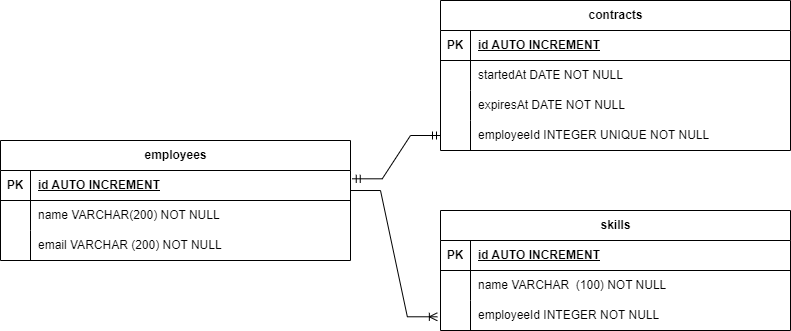

The diagram above was exported from draw.io. Its source (the exported page's mxGraphModel, read from the mxfile embedded in the PNG):
<mxGraphModel dx="1434" dy="790" grid="1" gridSize="10" guides="1" tooltips="1" connect="1" arrows="1" fold="1" page="1" pageScale="1" pageWidth="850" pageHeight="1100" math="0" shadow="0" extFonts="Permanent Marker^https://fonts.googleapis.com/css?family=Permanent+Marker">
  <root>
    <mxCell id="0" />
    <mxCell id="1" parent="0" />
    <mxCell id="A_m8zzAnBxYHfLMZujrF-15" value="contracts" style="shape=table;startSize=30;container=1;collapsible=1;childLayout=tableLayout;fixedRows=1;rowLines=0;fontStyle=1;align=center;resizeLast=1;html=1;" vertex="1" parent="1">
      <mxGeometry x="480" y="140" width="350" height="150" as="geometry" />
    </mxCell>
    <mxCell id="A_m8zzAnBxYHfLMZujrF-16" value="" style="shape=tableRow;horizontal=0;startSize=0;swimlaneHead=0;swimlaneBody=0;fillColor=none;collapsible=0;dropTarget=0;points=[[0,0.5],[1,0.5]];portConstraint=eastwest;top=0;left=0;right=0;bottom=1;" vertex="1" parent="A_m8zzAnBxYHfLMZujrF-15">
      <mxGeometry y="30" width="350" height="30" as="geometry" />
    </mxCell>
    <mxCell id="A_m8zzAnBxYHfLMZujrF-17" value="PK" style="shape=partialRectangle;connectable=0;fillColor=none;top=0;left=0;bottom=0;right=0;fontStyle=1;overflow=hidden;whiteSpace=wrap;html=1;" vertex="1" parent="A_m8zzAnBxYHfLMZujrF-16">
      <mxGeometry width="30" height="30" as="geometry">
        <mxRectangle width="30" height="30" as="alternateBounds" />
      </mxGeometry>
    </mxCell>
    <mxCell id="A_m8zzAnBxYHfLMZujrF-18" value="id AUTO INCREMENT" style="shape=partialRectangle;connectable=0;fillColor=none;top=0;left=0;bottom=0;right=0;align=left;spacingLeft=6;fontStyle=5;overflow=hidden;whiteSpace=wrap;html=1;" vertex="1" parent="A_m8zzAnBxYHfLMZujrF-16">
      <mxGeometry x="30" width="320" height="30" as="geometry">
        <mxRectangle width="320" height="30" as="alternateBounds" />
      </mxGeometry>
    </mxCell>
    <mxCell id="A_m8zzAnBxYHfLMZujrF-19" value="" style="shape=tableRow;horizontal=0;startSize=0;swimlaneHead=0;swimlaneBody=0;fillColor=none;collapsible=0;dropTarget=0;points=[[0,0.5],[1,0.5]];portConstraint=eastwest;top=0;left=0;right=0;bottom=0;" vertex="1" parent="A_m8zzAnBxYHfLMZujrF-15">
      <mxGeometry y="60" width="350" height="30" as="geometry" />
    </mxCell>
    <mxCell id="A_m8zzAnBxYHfLMZujrF-20" value="" style="shape=partialRectangle;connectable=0;fillColor=none;top=0;left=0;bottom=0;right=0;editable=1;overflow=hidden;whiteSpace=wrap;html=1;" vertex="1" parent="A_m8zzAnBxYHfLMZujrF-19">
      <mxGeometry width="30" height="30" as="geometry">
        <mxRectangle width="30" height="30" as="alternateBounds" />
      </mxGeometry>
    </mxCell>
    <mxCell id="A_m8zzAnBxYHfLMZujrF-21" value="startedAt DATE NOT NULL" style="shape=partialRectangle;connectable=0;fillColor=none;top=0;left=0;bottom=0;right=0;align=left;spacingLeft=6;overflow=hidden;whiteSpace=wrap;html=1;" vertex="1" parent="A_m8zzAnBxYHfLMZujrF-19">
      <mxGeometry x="30" width="320" height="30" as="geometry">
        <mxRectangle width="320" height="30" as="alternateBounds" />
      </mxGeometry>
    </mxCell>
    <mxCell id="A_m8zzAnBxYHfLMZujrF-22" value="" style="shape=tableRow;horizontal=0;startSize=0;swimlaneHead=0;swimlaneBody=0;fillColor=none;collapsible=0;dropTarget=0;points=[[0,0.5],[1,0.5]];portConstraint=eastwest;top=0;left=0;right=0;bottom=0;" vertex="1" parent="A_m8zzAnBxYHfLMZujrF-15">
      <mxGeometry y="90" width="350" height="30" as="geometry" />
    </mxCell>
    <mxCell id="A_m8zzAnBxYHfLMZujrF-23" value="" style="shape=partialRectangle;connectable=0;fillColor=none;top=0;left=0;bottom=0;right=0;editable=1;overflow=hidden;whiteSpace=wrap;html=1;" vertex="1" parent="A_m8zzAnBxYHfLMZujrF-22">
      <mxGeometry width="30" height="30" as="geometry">
        <mxRectangle width="30" height="30" as="alternateBounds" />
      </mxGeometry>
    </mxCell>
    <mxCell id="A_m8zzAnBxYHfLMZujrF-24" value="expiresAt DATE NOT NULL" style="shape=partialRectangle;connectable=0;fillColor=none;top=0;left=0;bottom=0;right=0;align=left;spacingLeft=6;overflow=hidden;whiteSpace=wrap;html=1;" vertex="1" parent="A_m8zzAnBxYHfLMZujrF-22">
      <mxGeometry x="30" width="320" height="30" as="geometry">
        <mxRectangle width="320" height="30" as="alternateBounds" />
      </mxGeometry>
    </mxCell>
    <mxCell id="A_m8zzAnBxYHfLMZujrF-25" value="" style="shape=tableRow;horizontal=0;startSize=0;swimlaneHead=0;swimlaneBody=0;fillColor=none;collapsible=0;dropTarget=0;points=[[0,0.5],[1,0.5]];portConstraint=eastwest;top=0;left=0;right=0;bottom=0;" vertex="1" parent="A_m8zzAnBxYHfLMZujrF-15">
      <mxGeometry y="120" width="350" height="30" as="geometry" />
    </mxCell>
    <mxCell id="A_m8zzAnBxYHfLMZujrF-26" value="" style="shape=partialRectangle;connectable=0;fillColor=none;top=0;left=0;bottom=0;right=0;editable=1;overflow=hidden;whiteSpace=wrap;html=1;" vertex="1" parent="A_m8zzAnBxYHfLMZujrF-25">
      <mxGeometry width="30" height="30" as="geometry">
        <mxRectangle width="30" height="30" as="alternateBounds" />
      </mxGeometry>
    </mxCell>
    <mxCell id="A_m8zzAnBxYHfLMZujrF-27" value="employeeId INTEGER UNIQUE NOT NULL" style="shape=partialRectangle;connectable=0;fillColor=none;top=0;left=0;bottom=0;right=0;align=left;spacingLeft=6;overflow=hidden;whiteSpace=wrap;html=1;" vertex="1" parent="A_m8zzAnBxYHfLMZujrF-25">
      <mxGeometry x="30" width="320" height="30" as="geometry">
        <mxRectangle width="320" height="30" as="alternateBounds" />
      </mxGeometry>
    </mxCell>
    <mxCell id="A_m8zzAnBxYHfLMZujrF-29" value="" style="edgeStyle=entityRelationEdgeStyle;fontSize=12;html=1;endArrow=ERmandOne;startArrow=ERmandOne;rounded=0;entryX=0;entryY=0.5;entryDx=0;entryDy=0;exitX=1.005;exitY=0.277;exitDx=0;exitDy=0;exitPerimeter=0;" edge="1" parent="1" source="A_m8zzAnBxYHfLMZujrF-3" target="A_m8zzAnBxYHfLMZujrF-25">
      <mxGeometry width="100" height="100" relative="1" as="geometry">
        <mxPoint x="460" y="250" as="sourcePoint" />
        <mxPoint x="560" y="150" as="targetPoint" />
        <Array as="points">
          <mxPoint x="420" y="190" />
        </Array>
      </mxGeometry>
    </mxCell>
    <mxCell id="A_m8zzAnBxYHfLMZujrF-43" value="skills" style="shape=table;startSize=30;container=1;collapsible=1;childLayout=tableLayout;fixedRows=1;rowLines=0;fontStyle=1;align=center;resizeLast=1;html=1;" vertex="1" parent="1">
      <mxGeometry x="480" y="350" width="350" height="120" as="geometry" />
    </mxCell>
    <mxCell id="A_m8zzAnBxYHfLMZujrF-44" value="" style="shape=tableRow;horizontal=0;startSize=0;swimlaneHead=0;swimlaneBody=0;fillColor=none;collapsible=0;dropTarget=0;points=[[0,0.5],[1,0.5]];portConstraint=eastwest;top=0;left=0;right=0;bottom=1;" vertex="1" parent="A_m8zzAnBxYHfLMZujrF-43">
      <mxGeometry y="30" width="350" height="30" as="geometry" />
    </mxCell>
    <mxCell id="A_m8zzAnBxYHfLMZujrF-45" value="PK" style="shape=partialRectangle;connectable=0;fillColor=none;top=0;left=0;bottom=0;right=0;fontStyle=1;overflow=hidden;whiteSpace=wrap;html=1;" vertex="1" parent="A_m8zzAnBxYHfLMZujrF-44">
      <mxGeometry width="30" height="30" as="geometry">
        <mxRectangle width="30" height="30" as="alternateBounds" />
      </mxGeometry>
    </mxCell>
    <mxCell id="A_m8zzAnBxYHfLMZujrF-46" value="id AUTO INCREMENT" style="shape=partialRectangle;connectable=0;fillColor=none;top=0;left=0;bottom=0;right=0;align=left;spacingLeft=6;fontStyle=5;overflow=hidden;whiteSpace=wrap;html=1;" vertex="1" parent="A_m8zzAnBxYHfLMZujrF-44">
      <mxGeometry x="30" width="320" height="30" as="geometry">
        <mxRectangle width="320" height="30" as="alternateBounds" />
      </mxGeometry>
    </mxCell>
    <mxCell id="A_m8zzAnBxYHfLMZujrF-47" value="" style="shape=tableRow;horizontal=0;startSize=0;swimlaneHead=0;swimlaneBody=0;fillColor=none;collapsible=0;dropTarget=0;points=[[0,0.5],[1,0.5]];portConstraint=eastwest;top=0;left=0;right=0;bottom=0;" vertex="1" parent="A_m8zzAnBxYHfLMZujrF-43">
      <mxGeometry y="60" width="350" height="30" as="geometry" />
    </mxCell>
    <mxCell id="A_m8zzAnBxYHfLMZujrF-48" value="" style="shape=partialRectangle;connectable=0;fillColor=none;top=0;left=0;bottom=0;right=0;editable=1;overflow=hidden;whiteSpace=wrap;html=1;" vertex="1" parent="A_m8zzAnBxYHfLMZujrF-47">
      <mxGeometry width="30" height="30" as="geometry">
        <mxRectangle width="30" height="30" as="alternateBounds" />
      </mxGeometry>
    </mxCell>
    <mxCell id="A_m8zzAnBxYHfLMZujrF-49" value="name VARCHAR&amp;nbsp; (100) NOT NULL" style="shape=partialRectangle;connectable=0;fillColor=none;top=0;left=0;bottom=0;right=0;align=left;spacingLeft=6;overflow=hidden;whiteSpace=wrap;html=1;" vertex="1" parent="A_m8zzAnBxYHfLMZujrF-47">
      <mxGeometry x="30" width="320" height="30" as="geometry">
        <mxRectangle width="320" height="30" as="alternateBounds" />
      </mxGeometry>
    </mxCell>
    <mxCell id="A_m8zzAnBxYHfLMZujrF-56" value="" style="shape=tableRow;horizontal=0;startSize=0;swimlaneHead=0;swimlaneBody=0;fillColor=none;collapsible=0;dropTarget=0;points=[[0,0.5],[1,0.5]];portConstraint=eastwest;top=0;left=0;right=0;bottom=0;" vertex="1" parent="A_m8zzAnBxYHfLMZujrF-43">
      <mxGeometry y="90" width="350" height="30" as="geometry" />
    </mxCell>
    <mxCell id="A_m8zzAnBxYHfLMZujrF-57" value="" style="shape=partialRectangle;connectable=0;fillColor=none;top=0;left=0;bottom=0;right=0;editable=1;overflow=hidden;whiteSpace=wrap;html=1;" vertex="1" parent="A_m8zzAnBxYHfLMZujrF-56">
      <mxGeometry width="30" height="30" as="geometry">
        <mxRectangle width="30" height="30" as="alternateBounds" />
      </mxGeometry>
    </mxCell>
    <mxCell id="A_m8zzAnBxYHfLMZujrF-58" value="employeeId INTEGER NOT NULL" style="shape=partialRectangle;connectable=0;fillColor=none;top=0;left=0;bottom=0;right=0;align=left;spacingLeft=6;overflow=hidden;whiteSpace=wrap;html=1;" vertex="1" parent="A_m8zzAnBxYHfLMZujrF-56">
      <mxGeometry x="30" width="320" height="30" as="geometry">
        <mxRectangle width="320" height="30" as="alternateBounds" />
      </mxGeometry>
    </mxCell>
    <mxCell id="A_m8zzAnBxYHfLMZujrF-59" value="" style="edgeStyle=entityRelationEdgeStyle;fontSize=12;html=1;endArrow=ERoneToMany;rounded=0;exitX=1;exitY=0.667;exitDx=0;exitDy=0;exitPerimeter=0;entryX=-0.009;entryY=0.543;entryDx=0;entryDy=0;entryPerimeter=0;" edge="1" parent="1" source="A_m8zzAnBxYHfLMZujrF-3" target="A_m8zzAnBxYHfLMZujrF-56">
      <mxGeometry width="100" height="100" relative="1" as="geometry">
        <mxPoint x="460" y="350" as="sourcePoint" />
        <mxPoint x="560" y="250" as="targetPoint" />
      </mxGeometry>
    </mxCell>
    <mxCell id="A_m8zzAnBxYHfLMZujrF-2" value="employees" style="shape=table;startSize=30;container=1;collapsible=1;childLayout=tableLayout;fixedRows=1;rowLines=0;fontStyle=1;align=center;resizeLast=1;html=1;" vertex="1" parent="1">
      <mxGeometry x="40" y="280" width="350" height="120" as="geometry" />
    </mxCell>
    <mxCell id="A_m8zzAnBxYHfLMZujrF-3" value="" style="shape=tableRow;horizontal=0;startSize=0;swimlaneHead=0;swimlaneBody=0;fillColor=none;collapsible=0;dropTarget=0;points=[[0,0.5],[1,0.5]];portConstraint=eastwest;top=0;left=0;right=0;bottom=1;" vertex="1" parent="A_m8zzAnBxYHfLMZujrF-2">
      <mxGeometry y="30" width="350" height="30" as="geometry" />
    </mxCell>
    <mxCell id="A_m8zzAnBxYHfLMZujrF-4" value="PK" style="shape=partialRectangle;connectable=0;fillColor=none;top=0;left=0;bottom=0;right=0;fontStyle=1;overflow=hidden;whiteSpace=wrap;html=1;" vertex="1" parent="A_m8zzAnBxYHfLMZujrF-3">
      <mxGeometry width="30" height="30" as="geometry">
        <mxRectangle width="30" height="30" as="alternateBounds" />
      </mxGeometry>
    </mxCell>
    <mxCell id="A_m8zzAnBxYHfLMZujrF-5" value="id AUTO INCREMENT" style="shape=partialRectangle;connectable=0;fillColor=none;top=0;left=0;bottom=0;right=0;align=left;spacingLeft=6;fontStyle=5;overflow=hidden;whiteSpace=wrap;html=1;" vertex="1" parent="A_m8zzAnBxYHfLMZujrF-3">
      <mxGeometry x="30" width="320" height="30" as="geometry">
        <mxRectangle width="320" height="30" as="alternateBounds" />
      </mxGeometry>
    </mxCell>
    <mxCell id="A_m8zzAnBxYHfLMZujrF-6" value="" style="shape=tableRow;horizontal=0;startSize=0;swimlaneHead=0;swimlaneBody=0;fillColor=none;collapsible=0;dropTarget=0;points=[[0,0.5],[1,0.5]];portConstraint=eastwest;top=0;left=0;right=0;bottom=0;" vertex="1" parent="A_m8zzAnBxYHfLMZujrF-2">
      <mxGeometry y="60" width="350" height="30" as="geometry" />
    </mxCell>
    <mxCell id="A_m8zzAnBxYHfLMZujrF-7" value="" style="shape=partialRectangle;connectable=0;fillColor=none;top=0;left=0;bottom=0;right=0;editable=1;overflow=hidden;whiteSpace=wrap;html=1;" vertex="1" parent="A_m8zzAnBxYHfLMZujrF-6">
      <mxGeometry width="30" height="30" as="geometry">
        <mxRectangle width="30" height="30" as="alternateBounds" />
      </mxGeometry>
    </mxCell>
    <mxCell id="A_m8zzAnBxYHfLMZujrF-8" value="name VARCHAR(200) NOT NULL" style="shape=partialRectangle;connectable=0;fillColor=none;top=0;left=0;bottom=0;right=0;align=left;spacingLeft=6;overflow=hidden;whiteSpace=wrap;html=1;" vertex="1" parent="A_m8zzAnBxYHfLMZujrF-6">
      <mxGeometry x="30" width="320" height="30" as="geometry">
        <mxRectangle width="320" height="30" as="alternateBounds" />
      </mxGeometry>
    </mxCell>
    <mxCell id="A_m8zzAnBxYHfLMZujrF-9" value="" style="shape=tableRow;horizontal=0;startSize=0;swimlaneHead=0;swimlaneBody=0;fillColor=none;collapsible=0;dropTarget=0;points=[[0,0.5],[1,0.5]];portConstraint=eastwest;top=0;left=0;right=0;bottom=0;" vertex="1" parent="A_m8zzAnBxYHfLMZujrF-2">
      <mxGeometry y="90" width="350" height="30" as="geometry" />
    </mxCell>
    <mxCell id="A_m8zzAnBxYHfLMZujrF-10" value="" style="shape=partialRectangle;connectable=0;fillColor=none;top=0;left=0;bottom=0;right=0;editable=1;overflow=hidden;whiteSpace=wrap;html=1;" vertex="1" parent="A_m8zzAnBxYHfLMZujrF-9">
      <mxGeometry width="30" height="30" as="geometry">
        <mxRectangle width="30" height="30" as="alternateBounds" />
      </mxGeometry>
    </mxCell>
    <mxCell id="A_m8zzAnBxYHfLMZujrF-11" value="email VARCHAR (200) NOT NULL" style="shape=partialRectangle;connectable=0;fillColor=none;top=0;left=0;bottom=0;right=0;align=left;spacingLeft=6;overflow=hidden;whiteSpace=wrap;html=1;" vertex="1" parent="A_m8zzAnBxYHfLMZujrF-9">
      <mxGeometry x="30" width="320" height="30" as="geometry">
        <mxRectangle width="320" height="30" as="alternateBounds" />
      </mxGeometry>
    </mxCell>
  </root>
</mxGraphModel>